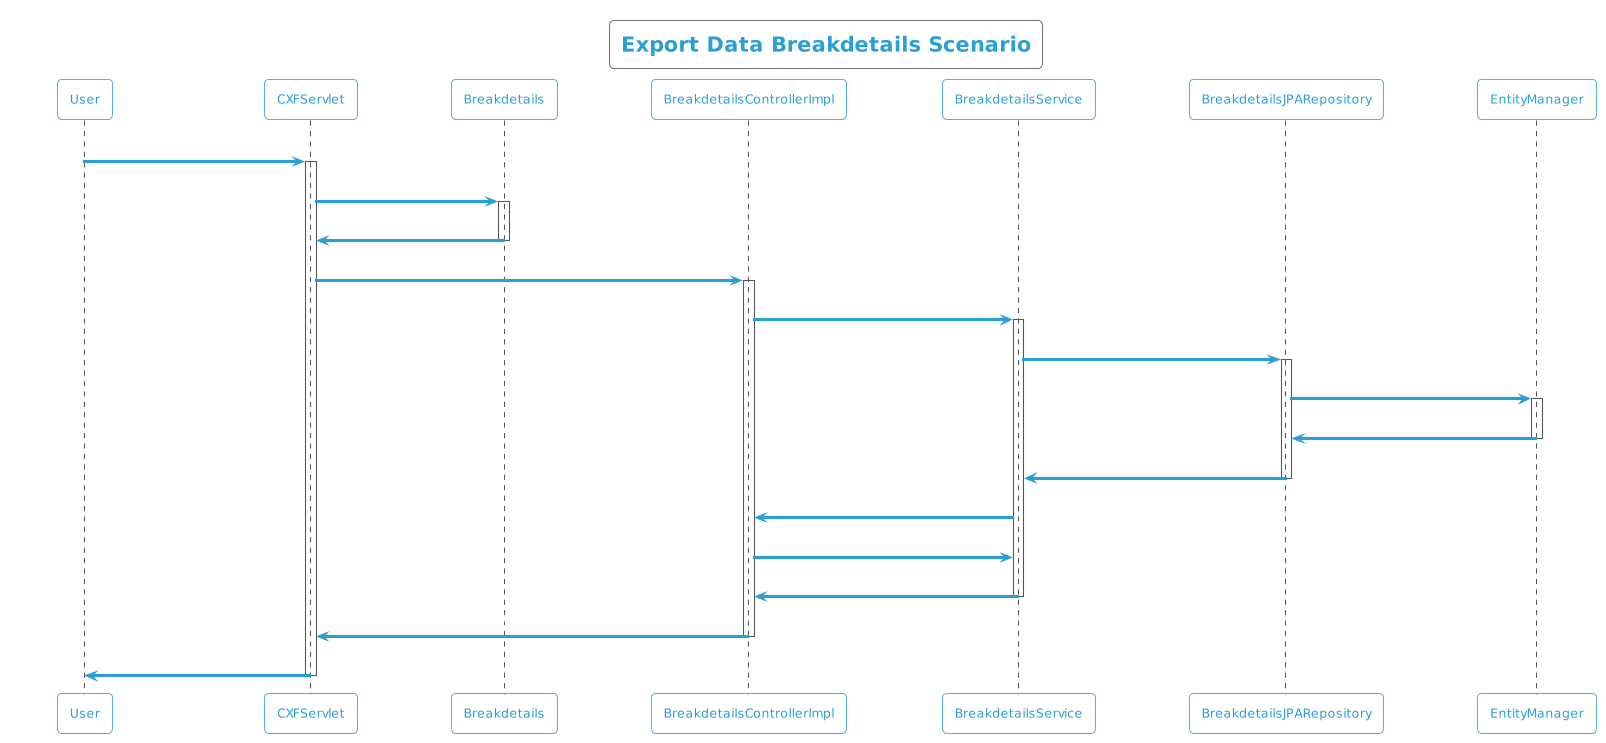

The diagram above was rendered by PlantUML. Its source (embedded in the PNG):
@startuml
!theme cyborg-outline
title Export Data Breakdetails Scenario
participant User
User -> CXFServlet: Breakdetails
activate CXFServlet
CXFServlet -> Breakdetails: << export >>
activate Breakdetails
Breakdetails -> CXFServlet: << instance >>
deactivate Breakdetails
CXFServlet -> BreakdetailsControllerImpl: export(:Breakdetails)
activate BreakdetailsControllerImpl
BreakdetailsControllerImpl -> BreakdetailsService: search(:Breakdetails)
activate BreakdetailsService
BreakdetailsService -> BreakdetailsJPARepository: search(:Breakdetails)
activate BreakdetailsJPARepository
BreakdetailsJPARepository -> EntityManager: save(:Breakdetails)
activate EntityManager
EntityManager -> BreakdetailsJPARepository: << persisted Breakdetails >>
deactivate EntityManager
BreakdetailsJPARepository -> BreakdetailsService: << persisted Breakdetails >>
deactivate BreakdetailsJPARepository
BreakdetailsService -> BreakdetailsControllerImpl: response(:List<Breakdetails>)
BreakdetailsControllerImpl -> BreakdetailsService: export(:Breakdetails)
BreakdetailsService -> BreakdetailsControllerImpl: << persisted Breakdetails.xlsx >>
deactivate BreakdetailsService
BreakdetailsControllerImpl -> CXFServlet: << persisted Breakdetails.xlsx >>
deactivate BreakdetailsControllerImpl
CXFServlet -> User: marshalled Breakdetails XML
deactivate CXFServlet
@enduml